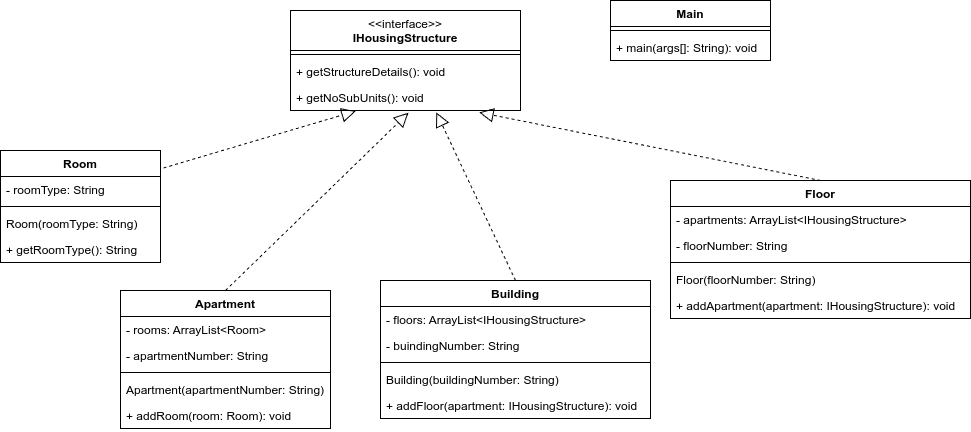

The diagram above was exported from draw.io. Its source (the exported page's mxGraphModel, read from the mxfile embedded in the PNG):
<mxGraphModel dx="2762" dy="1000" grid="1" gridSize="10" guides="1" tooltips="1" connect="1" arrows="1" fold="1" page="1" pageScale="1" pageWidth="850" pageHeight="1100" math="0" shadow="0">
  <root>
    <mxCell id="0" />
    <mxCell id="1" parent="0" />
    <mxCell id="2" value="&lt;span style=&quot;font-weight: normal;&quot;&gt;&amp;lt;&amp;lt;interface&amp;gt;&amp;gt;&lt;/span&gt;&lt;br&gt;IHousingStructure" style="swimlane;fontStyle=1;align=center;verticalAlign=top;childLayout=stackLayout;horizontal=1;startSize=40;horizontalStack=0;resizeParent=1;resizeParentMax=0;resizeLast=0;collapsible=1;marginBottom=0;whiteSpace=wrap;html=1;" vertex="1" parent="1">
      <mxGeometry x="440" y="390" width="230" height="100" as="geometry" />
    </mxCell>
    <mxCell id="3" value="" style="line;strokeWidth=1;fillColor=none;align=left;verticalAlign=middle;spacingTop=-1;spacingLeft=3;spacingRight=3;rotatable=0;labelPosition=right;points=[];portConstraint=eastwest;strokeColor=inherit;" vertex="1" parent="2">
      <mxGeometry y="40" width="230" height="8" as="geometry" />
    </mxCell>
    <mxCell id="4" value="+ getStructureDetails(): void" style="text;strokeColor=none;fillColor=none;align=left;verticalAlign=top;spacingLeft=4;spacingRight=4;overflow=hidden;rotatable=0;points=[[0,0.5],[1,0.5]];portConstraint=eastwest;whiteSpace=wrap;html=1;" vertex="1" parent="2">
      <mxGeometry y="48" width="230" height="26" as="geometry" />
    </mxCell>
    <mxCell id="5" value="+ getNoSubUnits(): void" style="text;strokeColor=none;fillColor=none;align=left;verticalAlign=top;spacingLeft=4;spacingRight=4;overflow=hidden;rotatable=0;points=[[0,0.5],[1,0.5]];portConstraint=eastwest;whiteSpace=wrap;html=1;" vertex="1" parent="2">
      <mxGeometry y="74" width="230" height="26" as="geometry" />
    </mxCell>
    <mxCell id="6" value="Room" style="swimlane;fontStyle=1;align=center;verticalAlign=top;childLayout=stackLayout;horizontal=1;startSize=26;horizontalStack=0;resizeParent=1;resizeParentMax=0;resizeLast=0;collapsible=1;marginBottom=0;whiteSpace=wrap;html=1;" vertex="1" parent="1">
      <mxGeometry x="150" y="530" width="160" height="112" as="geometry" />
    </mxCell>
    <mxCell id="7" value="- roomType: String" style="text;strokeColor=none;fillColor=none;align=left;verticalAlign=top;spacingLeft=4;spacingRight=4;overflow=hidden;rotatable=0;points=[[0,0.5],[1,0.5]];portConstraint=eastwest;whiteSpace=wrap;html=1;" vertex="1" parent="6">
      <mxGeometry y="26" width="160" height="26" as="geometry" />
    </mxCell>
    <mxCell id="8" value="" style="line;strokeWidth=1;fillColor=none;align=left;verticalAlign=middle;spacingTop=-1;spacingLeft=3;spacingRight=3;rotatable=0;labelPosition=right;points=[];portConstraint=eastwest;strokeColor=inherit;" vertex="1" parent="6">
      <mxGeometry y="52" width="160" height="8" as="geometry" />
    </mxCell>
    <mxCell id="9" value="Room(roomType: String)" style="text;strokeColor=none;fillColor=none;align=left;verticalAlign=top;spacingLeft=4;spacingRight=4;overflow=hidden;rotatable=0;points=[[0,0.5],[1,0.5]];portConstraint=eastwest;whiteSpace=wrap;html=1;" vertex="1" parent="6">
      <mxGeometry y="60" width="160" height="26" as="geometry" />
    </mxCell>
    <mxCell id="10" value="+ getRoomType(): String" style="text;strokeColor=none;fillColor=none;align=left;verticalAlign=top;spacingLeft=4;spacingRight=4;overflow=hidden;rotatable=0;points=[[0,0.5],[1,0.5]];portConstraint=eastwest;whiteSpace=wrap;html=1;" vertex="1" parent="6">
      <mxGeometry y="86" width="160" height="26" as="geometry" />
    </mxCell>
    <mxCell id="11" value="Apartment" style="swimlane;fontStyle=1;align=center;verticalAlign=top;childLayout=stackLayout;horizontal=1;startSize=26;horizontalStack=0;resizeParent=1;resizeParentMax=0;resizeLast=0;collapsible=1;marginBottom=0;whiteSpace=wrap;html=1;" vertex="1" parent="1">
      <mxGeometry x="270" y="670" width="210" height="138" as="geometry" />
    </mxCell>
    <mxCell id="12" value="- rooms: ArrayList&amp;lt;Room&amp;gt;" style="text;strokeColor=none;fillColor=none;align=left;verticalAlign=top;spacingLeft=4;spacingRight=4;overflow=hidden;rotatable=0;points=[[0,0.5],[1,0.5]];portConstraint=eastwest;whiteSpace=wrap;html=1;" vertex="1" parent="11">
      <mxGeometry y="26" width="210" height="26" as="geometry" />
    </mxCell>
    <mxCell id="13" value="- apartmentNumber: String" style="text;strokeColor=none;fillColor=none;align=left;verticalAlign=top;spacingLeft=4;spacingRight=4;overflow=hidden;rotatable=0;points=[[0,0.5],[1,0.5]];portConstraint=eastwest;whiteSpace=wrap;html=1;" vertex="1" parent="11">
      <mxGeometry y="52" width="210" height="26" as="geometry" />
    </mxCell>
    <mxCell id="14" value="" style="line;strokeWidth=1;fillColor=none;align=left;verticalAlign=middle;spacingTop=-1;spacingLeft=3;spacingRight=3;rotatable=0;labelPosition=right;points=[];portConstraint=eastwest;strokeColor=inherit;" vertex="1" parent="11">
      <mxGeometry y="78" width="210" height="8" as="geometry" />
    </mxCell>
    <mxCell id="15" value="Apartment(apartmentNumber: String)" style="text;strokeColor=none;fillColor=none;align=left;verticalAlign=top;spacingLeft=4;spacingRight=4;overflow=hidden;rotatable=0;points=[[0,0.5],[1,0.5]];portConstraint=eastwest;whiteSpace=wrap;html=1;" vertex="1" parent="11">
      <mxGeometry y="86" width="210" height="26" as="geometry" />
    </mxCell>
    <mxCell id="16" value="+ addRoom(room: Room): void" style="text;strokeColor=none;fillColor=none;align=left;verticalAlign=top;spacingLeft=4;spacingRight=4;overflow=hidden;rotatable=0;points=[[0,0.5],[1,0.5]];portConstraint=eastwest;whiteSpace=wrap;html=1;" vertex="1" parent="11">
      <mxGeometry y="112" width="210" height="26" as="geometry" />
    </mxCell>
    <mxCell id="17" value="Floor" style="swimlane;fontStyle=1;align=center;verticalAlign=top;childLayout=stackLayout;horizontal=1;startSize=26;horizontalStack=0;resizeParent=1;resizeParentMax=0;resizeLast=0;collapsible=1;marginBottom=0;whiteSpace=wrap;html=1;" vertex="1" parent="1">
      <mxGeometry x="820" y="560" width="300" height="138" as="geometry" />
    </mxCell>
    <mxCell id="18" value="- apartments: ArrayList&amp;lt;IHousingStructure&amp;gt;" style="text;strokeColor=none;fillColor=none;align=left;verticalAlign=top;spacingLeft=4;spacingRight=4;overflow=hidden;rotatable=0;points=[[0,0.5],[1,0.5]];portConstraint=eastwest;whiteSpace=wrap;html=1;" vertex="1" parent="17">
      <mxGeometry y="26" width="300" height="26" as="geometry" />
    </mxCell>
    <mxCell id="19" value="- floorNumber: String" style="text;strokeColor=none;fillColor=none;align=left;verticalAlign=top;spacingLeft=4;spacingRight=4;overflow=hidden;rotatable=0;points=[[0,0.5],[1,0.5]];portConstraint=eastwest;whiteSpace=wrap;html=1;" vertex="1" parent="17">
      <mxGeometry y="52" width="300" height="26" as="geometry" />
    </mxCell>
    <mxCell id="20" value="" style="line;strokeWidth=1;fillColor=none;align=left;verticalAlign=middle;spacingTop=-1;spacingLeft=3;spacingRight=3;rotatable=0;labelPosition=right;points=[];portConstraint=eastwest;strokeColor=inherit;" vertex="1" parent="17">
      <mxGeometry y="78" width="300" height="8" as="geometry" />
    </mxCell>
    <mxCell id="21" value="Floor(floorNumber: String)" style="text;strokeColor=none;fillColor=none;align=left;verticalAlign=top;spacingLeft=4;spacingRight=4;overflow=hidden;rotatable=0;points=[[0,0.5],[1,0.5]];portConstraint=eastwest;whiteSpace=wrap;html=1;" vertex="1" parent="17">
      <mxGeometry y="86" width="300" height="26" as="geometry" />
    </mxCell>
    <mxCell id="22" value="+ addApartment(apartment: IHousingStructure): void" style="text;strokeColor=none;fillColor=none;align=left;verticalAlign=top;spacingLeft=4;spacingRight=4;overflow=hidden;rotatable=0;points=[[0,0.5],[1,0.5]];portConstraint=eastwest;whiteSpace=wrap;html=1;" vertex="1" parent="17">
      <mxGeometry y="112" width="300" height="26" as="geometry" />
    </mxCell>
    <mxCell id="23" value="Building" style="swimlane;fontStyle=1;align=center;verticalAlign=top;childLayout=stackLayout;horizontal=1;startSize=26;horizontalStack=0;resizeParent=1;resizeParentMax=0;resizeLast=0;collapsible=1;marginBottom=0;whiteSpace=wrap;html=1;" vertex="1" parent="1">
      <mxGeometry x="530" y="660" width="270" height="138" as="geometry" />
    </mxCell>
    <mxCell id="24" value="- floors: ArrayList&amp;lt;IHousingStructure&amp;gt;" style="text;strokeColor=none;fillColor=none;align=left;verticalAlign=top;spacingLeft=4;spacingRight=4;overflow=hidden;rotatable=0;points=[[0,0.5],[1,0.5]];portConstraint=eastwest;whiteSpace=wrap;html=1;" vertex="1" parent="23">
      <mxGeometry y="26" width="270" height="26" as="geometry" />
    </mxCell>
    <mxCell id="25" value="- buindingNumber: String" style="text;strokeColor=none;fillColor=none;align=left;verticalAlign=top;spacingLeft=4;spacingRight=4;overflow=hidden;rotatable=0;points=[[0,0.5],[1,0.5]];portConstraint=eastwest;whiteSpace=wrap;html=1;" vertex="1" parent="23">
      <mxGeometry y="52" width="270" height="26" as="geometry" />
    </mxCell>
    <mxCell id="26" value="" style="line;strokeWidth=1;fillColor=none;align=left;verticalAlign=middle;spacingTop=-1;spacingLeft=3;spacingRight=3;rotatable=0;labelPosition=right;points=[];portConstraint=eastwest;strokeColor=inherit;" vertex="1" parent="23">
      <mxGeometry y="78" width="270" height="8" as="geometry" />
    </mxCell>
    <mxCell id="27" value="Building(buildingNumber: String)" style="text;strokeColor=none;fillColor=none;align=left;verticalAlign=top;spacingLeft=4;spacingRight=4;overflow=hidden;rotatable=0;points=[[0,0.5],[1,0.5]];portConstraint=eastwest;whiteSpace=wrap;html=1;" vertex="1" parent="23">
      <mxGeometry y="86" width="270" height="26" as="geometry" />
    </mxCell>
    <mxCell id="28" value="+ addFloor(apartment: IHousingStructure): void" style="text;strokeColor=none;fillColor=none;align=left;verticalAlign=top;spacingLeft=4;spacingRight=4;overflow=hidden;rotatable=0;points=[[0,0.5],[1,0.5]];portConstraint=eastwest;whiteSpace=wrap;html=1;" vertex="1" parent="23">
      <mxGeometry y="112" width="270" height="26" as="geometry" />
    </mxCell>
    <mxCell id="29" value="Main" style="swimlane;fontStyle=1;align=center;verticalAlign=top;childLayout=stackLayout;horizontal=1;startSize=26;horizontalStack=0;resizeParent=1;resizeParentMax=0;resizeLast=0;collapsible=1;marginBottom=0;whiteSpace=wrap;html=1;" vertex="1" parent="1">
      <mxGeometry x="760" y="380" width="160" height="60" as="geometry" />
    </mxCell>
    <mxCell id="30" value="" style="line;strokeWidth=1;fillColor=none;align=left;verticalAlign=middle;spacingTop=-1;spacingLeft=3;spacingRight=3;rotatable=0;labelPosition=right;points=[];portConstraint=eastwest;strokeColor=inherit;" vertex="1" parent="29">
      <mxGeometry y="26" width="160" height="8" as="geometry" />
    </mxCell>
    <mxCell id="31" value="+ main(args[]: String): void" style="text;strokeColor=none;fillColor=none;align=left;verticalAlign=top;spacingLeft=4;spacingRight=4;overflow=hidden;rotatable=0;points=[[0,0.5],[1,0.5]];portConstraint=eastwest;whiteSpace=wrap;html=1;" vertex="1" parent="29">
      <mxGeometry y="34" width="160" height="26" as="geometry" />
    </mxCell>
    <mxCell id="32" value="" style="endArrow=block;dashed=1;endFill=0;endSize=12;html=1;rounded=0;entryX=0.513;entryY=1.085;entryDx=0;entryDy=0;entryPerimeter=0;exitX=0.5;exitY=0;exitDx=0;exitDy=0;" edge="1" source="11" target="5" parent="1">
      <mxGeometry width="160" relative="1" as="geometry">
        <mxPoint x="-110" y="470" as="sourcePoint" />
        <mxPoint x="50" y="470" as="targetPoint" />
      </mxGeometry>
    </mxCell>
    <mxCell id="33" value="" style="endArrow=block;dashed=1;endFill=0;endSize=12;html=1;rounded=0;entryX=0.284;entryY=1.021;entryDx=0;entryDy=0;entryPerimeter=0;exitX=1.019;exitY=0.156;exitDx=0;exitDy=0;exitPerimeter=0;" edge="1" source="6" target="5" parent="1">
      <mxGeometry width="160" relative="1" as="geometry">
        <mxPoint x="385" y="680" as="sourcePoint" />
        <mxPoint x="568" y="550" as="targetPoint" />
      </mxGeometry>
    </mxCell>
    <mxCell id="34" value="" style="endArrow=block;dashed=1;endFill=0;endSize=12;html=1;rounded=0;entryX=0.634;entryY=1.073;entryDx=0;entryDy=0;entryPerimeter=0;exitX=0.5;exitY=0;exitDx=0;exitDy=0;" edge="1" source="23" target="5" parent="1">
      <mxGeometry width="160" relative="1" as="geometry">
        <mxPoint x="395" y="690" as="sourcePoint" />
        <mxPoint x="578" y="560" as="targetPoint" />
      </mxGeometry>
    </mxCell>
    <mxCell id="35" value="" style="endArrow=block;dashed=1;endFill=0;endSize=12;html=1;rounded=0;entryX=0.82;entryY=1.073;entryDx=0;entryDy=0;entryPerimeter=0;exitX=0.5;exitY=0;exitDx=0;exitDy=0;" edge="1" source="17" target="5" parent="1">
      <mxGeometry width="160" relative="1" as="geometry">
        <mxPoint x="405" y="700" as="sourcePoint" />
        <mxPoint x="588" y="570" as="targetPoint" />
      </mxGeometry>
    </mxCell>
  </root>
</mxGraphModel>